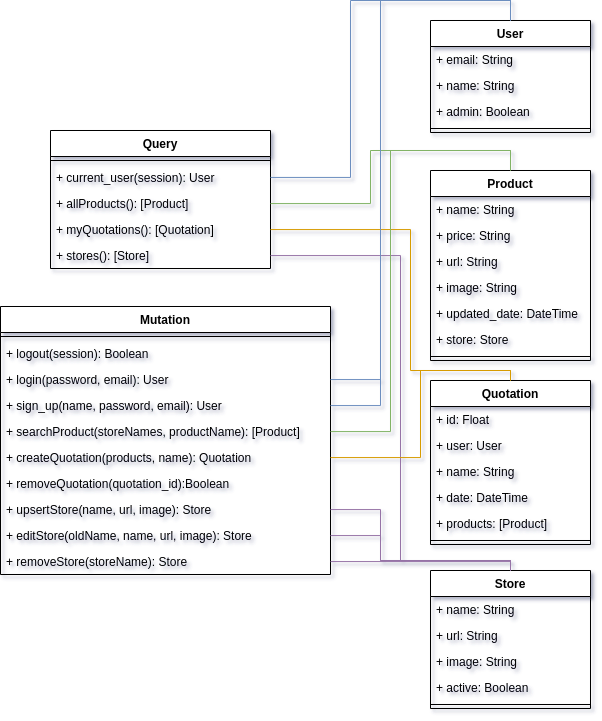

The diagram above was exported from draw.io. Its source (the exported page's mxGraphModel, read from the mxfile embedded in the PNG):
<mxGraphModel dx="920" dy="520" grid="1" gridSize="10" guides="1" tooltips="1" connect="1" arrows="1" fold="1" page="1" pageScale="1" pageWidth="850" pageHeight="1100" math="0" shadow="0">
  <root>
    <mxCell id="0" />
    <mxCell id="1" parent="0" />
    <mxCell id="cXHIjYkGfb6eRTYuZcri-1" value="User" style="swimlane;fontStyle=1;align=center;verticalAlign=top;childLayout=stackLayout;horizontal=1;startSize=26;horizontalStack=0;resizeParent=1;resizeParentMax=0;resizeLast=0;collapsible=1;marginBottom=0;" vertex="1" parent="1">
      <mxGeometry x="520" y="190" width="160" height="112" as="geometry" />
    </mxCell>
    <mxCell id="cXHIjYkGfb6eRTYuZcri-2" value="+ email: String" style="text;strokeColor=none;fillColor=none;align=left;verticalAlign=top;spacingLeft=4;spacingRight=4;overflow=hidden;rotatable=0;points=[[0,0.5],[1,0.5]];portConstraint=eastwest;" vertex="1" parent="cXHIjYkGfb6eRTYuZcri-1">
      <mxGeometry y="26" width="160" height="26" as="geometry" />
    </mxCell>
    <mxCell id="cXHIjYkGfb6eRTYuZcri-26" value="+ name: String" style="text;strokeColor=none;fillColor=none;align=left;verticalAlign=top;spacingLeft=4;spacingRight=4;overflow=hidden;rotatable=0;points=[[0,0.5],[1,0.5]];portConstraint=eastwest;" vertex="1" parent="cXHIjYkGfb6eRTYuZcri-1">
      <mxGeometry y="52" width="160" height="26" as="geometry" />
    </mxCell>
    <mxCell id="cXHIjYkGfb6eRTYuZcri-25" value="+ admin: Boolean" style="text;strokeColor=none;fillColor=none;align=left;verticalAlign=top;spacingLeft=4;spacingRight=4;overflow=hidden;rotatable=0;points=[[0,0.5],[1,0.5]];portConstraint=eastwest;" vertex="1" parent="cXHIjYkGfb6eRTYuZcri-1">
      <mxGeometry y="78" width="160" height="26" as="geometry" />
    </mxCell>
    <mxCell id="cXHIjYkGfb6eRTYuZcri-3" value="" style="line;strokeWidth=1;fillColor=none;align=left;verticalAlign=middle;spacingTop=-1;spacingLeft=3;spacingRight=3;rotatable=0;labelPosition=right;points=[];portConstraint=eastwest;" vertex="1" parent="cXHIjYkGfb6eRTYuZcri-1">
      <mxGeometry y="104" width="160" height="8" as="geometry" />
    </mxCell>
    <mxCell id="cXHIjYkGfb6eRTYuZcri-5" value="Product" style="swimlane;fontStyle=1;align=center;verticalAlign=top;childLayout=stackLayout;horizontal=1;startSize=26;horizontalStack=0;resizeParent=1;resizeParentMax=0;resizeLast=0;collapsible=1;marginBottom=0;" vertex="1" parent="1">
      <mxGeometry x="520" y="340" width="160" height="190" as="geometry" />
    </mxCell>
    <mxCell id="cXHIjYkGfb6eRTYuZcri-27" value="+ name: String" style="text;strokeColor=none;fillColor=none;align=left;verticalAlign=top;spacingLeft=4;spacingRight=4;overflow=hidden;rotatable=0;points=[[0,0.5],[1,0.5]];portConstraint=eastwest;" vertex="1" parent="cXHIjYkGfb6eRTYuZcri-5">
      <mxGeometry y="26" width="160" height="26" as="geometry" />
    </mxCell>
    <mxCell id="cXHIjYkGfb6eRTYuZcri-29" value="+ price: String" style="text;strokeColor=none;fillColor=none;align=left;verticalAlign=top;spacingLeft=4;spacingRight=4;overflow=hidden;rotatable=0;points=[[0,0.5],[1,0.5]];portConstraint=eastwest;" vertex="1" parent="cXHIjYkGfb6eRTYuZcri-5">
      <mxGeometry y="52" width="160" height="26" as="geometry" />
    </mxCell>
    <mxCell id="cXHIjYkGfb6eRTYuZcri-28" value="+ url: String" style="text;strokeColor=none;fillColor=none;align=left;verticalAlign=top;spacingLeft=4;spacingRight=4;overflow=hidden;rotatable=0;points=[[0,0.5],[1,0.5]];portConstraint=eastwest;" vertex="1" parent="cXHIjYkGfb6eRTYuZcri-5">
      <mxGeometry y="78" width="160" height="26" as="geometry" />
    </mxCell>
    <mxCell id="cXHIjYkGfb6eRTYuZcri-31" value="+ image: String" style="text;strokeColor=none;fillColor=none;align=left;verticalAlign=top;spacingLeft=4;spacingRight=4;overflow=hidden;rotatable=0;points=[[0,0.5],[1,0.5]];portConstraint=eastwest;" vertex="1" parent="cXHIjYkGfb6eRTYuZcri-5">
      <mxGeometry y="104" width="160" height="26" as="geometry" />
    </mxCell>
    <mxCell id="cXHIjYkGfb6eRTYuZcri-32" value="+ updated_date: DateTime" style="text;strokeColor=none;fillColor=none;align=left;verticalAlign=top;spacingLeft=4;spacingRight=4;overflow=hidden;rotatable=0;points=[[0,0.5],[1,0.5]];portConstraint=eastwest;" vertex="1" parent="cXHIjYkGfb6eRTYuZcri-5">
      <mxGeometry y="130" width="160" height="26" as="geometry" />
    </mxCell>
    <mxCell id="cXHIjYkGfb6eRTYuZcri-6" value="+ store: Store" style="text;strokeColor=none;fillColor=none;align=left;verticalAlign=top;spacingLeft=4;spacingRight=4;overflow=hidden;rotatable=0;points=[[0,0.5],[1,0.5]];portConstraint=eastwest;" vertex="1" parent="cXHIjYkGfb6eRTYuZcri-5">
      <mxGeometry y="156" width="160" height="26" as="geometry" />
    </mxCell>
    <mxCell id="cXHIjYkGfb6eRTYuZcri-7" value="" style="line;strokeWidth=1;fillColor=none;align=left;verticalAlign=middle;spacingTop=-1;spacingLeft=3;spacingRight=3;rotatable=0;labelPosition=right;points=[];portConstraint=eastwest;" vertex="1" parent="cXHIjYkGfb6eRTYuZcri-5">
      <mxGeometry y="182" width="160" height="8" as="geometry" />
    </mxCell>
    <mxCell id="cXHIjYkGfb6eRTYuZcri-9" value="Quotation" style="swimlane;fontStyle=1;align=center;verticalAlign=top;childLayout=stackLayout;horizontal=1;startSize=26;horizontalStack=0;resizeParent=1;resizeParentMax=0;resizeLast=0;collapsible=1;marginBottom=0;" vertex="1" parent="1">
      <mxGeometry x="520" y="550" width="160" height="164" as="geometry" />
    </mxCell>
    <mxCell id="cXHIjYkGfb6eRTYuZcri-10" value="+ id: Float" style="text;strokeColor=none;fillColor=none;align=left;verticalAlign=top;spacingLeft=4;spacingRight=4;overflow=hidden;rotatable=0;points=[[0,0.5],[1,0.5]];portConstraint=eastwest;" vertex="1" parent="cXHIjYkGfb6eRTYuZcri-9">
      <mxGeometry y="26" width="160" height="26" as="geometry" />
    </mxCell>
    <mxCell id="cXHIjYkGfb6eRTYuZcri-35" value="+ user: User" style="text;strokeColor=none;fillColor=none;align=left;verticalAlign=top;spacingLeft=4;spacingRight=4;overflow=hidden;rotatable=0;points=[[0,0.5],[1,0.5]];portConstraint=eastwest;" vertex="1" parent="cXHIjYkGfb6eRTYuZcri-9">
      <mxGeometry y="52" width="160" height="26" as="geometry" />
    </mxCell>
    <mxCell id="cXHIjYkGfb6eRTYuZcri-37" value="+ name: String" style="text;strokeColor=none;fillColor=none;align=left;verticalAlign=top;spacingLeft=4;spacingRight=4;overflow=hidden;rotatable=0;points=[[0,0.5],[1,0.5]];portConstraint=eastwest;" vertex="1" parent="cXHIjYkGfb6eRTYuZcri-9">
      <mxGeometry y="78" width="160" height="26" as="geometry" />
    </mxCell>
    <mxCell id="cXHIjYkGfb6eRTYuZcri-36" value="+ date: DateTime" style="text;strokeColor=none;fillColor=none;align=left;verticalAlign=top;spacingLeft=4;spacingRight=4;overflow=hidden;rotatable=0;points=[[0,0.5],[1,0.5]];portConstraint=eastwest;" vertex="1" parent="cXHIjYkGfb6eRTYuZcri-9">
      <mxGeometry y="104" width="160" height="26" as="geometry" />
    </mxCell>
    <mxCell id="cXHIjYkGfb6eRTYuZcri-34" value="+ products: [Product]" style="text;strokeColor=none;fillColor=none;align=left;verticalAlign=top;spacingLeft=4;spacingRight=4;overflow=hidden;rotatable=0;points=[[0,0.5],[1,0.5]];portConstraint=eastwest;" vertex="1" parent="cXHIjYkGfb6eRTYuZcri-9">
      <mxGeometry y="130" width="160" height="26" as="geometry" />
    </mxCell>
    <mxCell id="cXHIjYkGfb6eRTYuZcri-11" value="" style="line;strokeWidth=1;fillColor=none;align=left;verticalAlign=middle;spacingTop=-1;spacingLeft=3;spacingRight=3;rotatable=0;labelPosition=right;points=[];portConstraint=eastwest;" vertex="1" parent="cXHIjYkGfb6eRTYuZcri-9">
      <mxGeometry y="156" width="160" height="8" as="geometry" />
    </mxCell>
    <mxCell id="cXHIjYkGfb6eRTYuZcri-13" value="Store" style="swimlane;fontStyle=1;align=center;verticalAlign=top;childLayout=stackLayout;horizontal=1;startSize=26;horizontalStack=0;resizeParent=1;resizeParentMax=0;resizeLast=0;collapsible=1;marginBottom=0;" vertex="1" parent="1">
      <mxGeometry x="520" y="740" width="160" height="138" as="geometry" />
    </mxCell>
    <mxCell id="cXHIjYkGfb6eRTYuZcri-14" value="+ name: String" style="text;strokeColor=none;fillColor=none;align=left;verticalAlign=top;spacingLeft=4;spacingRight=4;overflow=hidden;rotatable=0;points=[[0,0.5],[1,0.5]];portConstraint=eastwest;" vertex="1" parent="cXHIjYkGfb6eRTYuZcri-13">
      <mxGeometry y="26" width="160" height="26" as="geometry" />
    </mxCell>
    <mxCell id="cXHIjYkGfb6eRTYuZcri-40" value="+ url: String" style="text;strokeColor=none;fillColor=none;align=left;verticalAlign=top;spacingLeft=4;spacingRight=4;overflow=hidden;rotatable=0;points=[[0,0.5],[1,0.5]];portConstraint=eastwest;" vertex="1" parent="cXHIjYkGfb6eRTYuZcri-13">
      <mxGeometry y="52" width="160" height="26" as="geometry" />
    </mxCell>
    <mxCell id="cXHIjYkGfb6eRTYuZcri-41" value="+ image: String" style="text;strokeColor=none;fillColor=none;align=left;verticalAlign=top;spacingLeft=4;spacingRight=4;overflow=hidden;rotatable=0;points=[[0,0.5],[1,0.5]];portConstraint=eastwest;" vertex="1" parent="cXHIjYkGfb6eRTYuZcri-13">
      <mxGeometry y="78" width="160" height="26" as="geometry" />
    </mxCell>
    <mxCell id="cXHIjYkGfb6eRTYuZcri-39" value="+ active: Boolean" style="text;strokeColor=none;fillColor=none;align=left;verticalAlign=top;spacingLeft=4;spacingRight=4;overflow=hidden;rotatable=0;points=[[0,0.5],[1,0.5]];portConstraint=eastwest;" vertex="1" parent="cXHIjYkGfb6eRTYuZcri-13">
      <mxGeometry y="104" width="160" height="26" as="geometry" />
    </mxCell>
    <mxCell id="cXHIjYkGfb6eRTYuZcri-15" value="" style="line;strokeWidth=1;fillColor=none;align=left;verticalAlign=middle;spacingTop=-1;spacingLeft=3;spacingRight=3;rotatable=0;labelPosition=right;points=[];portConstraint=eastwest;" vertex="1" parent="cXHIjYkGfb6eRTYuZcri-13">
      <mxGeometry y="130" width="160" height="8" as="geometry" />
    </mxCell>
    <mxCell id="cXHIjYkGfb6eRTYuZcri-21" value="Mutation" style="swimlane;fontStyle=1;align=center;verticalAlign=top;childLayout=stackLayout;horizontal=1;startSize=26;horizontalStack=0;resizeParent=1;resizeParentMax=0;resizeLast=0;collapsible=1;marginBottom=0;" vertex="1" parent="1">
      <mxGeometry x="90" y="476" width="330" height="268" as="geometry" />
    </mxCell>
    <mxCell id="cXHIjYkGfb6eRTYuZcri-23" value="" style="line;strokeWidth=1;fillColor=none;align=left;verticalAlign=middle;spacingTop=-1;spacingLeft=3;spacingRight=3;rotatable=0;labelPosition=right;points=[];portConstraint=eastwest;" vertex="1" parent="cXHIjYkGfb6eRTYuZcri-21">
      <mxGeometry y="26" width="330" height="8" as="geometry" />
    </mxCell>
    <mxCell id="cXHIjYkGfb6eRTYuZcri-45" value="+ logout(session): Boolean" style="text;strokeColor=none;fillColor=none;align=left;verticalAlign=top;spacingLeft=4;spacingRight=4;overflow=hidden;rotatable=0;points=[[0,0.5],[1,0.5]];portConstraint=eastwest;" vertex="1" parent="cXHIjYkGfb6eRTYuZcri-21">
      <mxGeometry y="34" width="330" height="26" as="geometry" />
    </mxCell>
    <mxCell id="cXHIjYkGfb6eRTYuZcri-46" value="+ login(password, email): User" style="text;strokeColor=none;fillColor=none;align=left;verticalAlign=top;spacingLeft=4;spacingRight=4;overflow=hidden;rotatable=0;points=[[0,0.5],[1,0.5]];portConstraint=eastwest;" vertex="1" parent="cXHIjYkGfb6eRTYuZcri-21">
      <mxGeometry y="60" width="330" height="26" as="geometry" />
    </mxCell>
    <mxCell id="cXHIjYkGfb6eRTYuZcri-47" value="+ sign_up(name, password, email): User" style="text;strokeColor=none;fillColor=none;align=left;verticalAlign=top;spacingLeft=4;spacingRight=4;overflow=hidden;rotatable=0;points=[[0,0.5],[1,0.5]];portConstraint=eastwest;" vertex="1" parent="cXHIjYkGfb6eRTYuZcri-21">
      <mxGeometry y="86" width="330" height="26" as="geometry" />
    </mxCell>
    <mxCell id="cXHIjYkGfb6eRTYuZcri-51" value="+ searchProduct(storeNames, productName): [Product]" style="text;strokeColor=none;fillColor=none;align=left;verticalAlign=top;spacingLeft=4;spacingRight=4;overflow=hidden;rotatable=0;points=[[0,0.5],[1,0.5]];portConstraint=eastwest;" vertex="1" parent="cXHIjYkGfb6eRTYuZcri-21">
      <mxGeometry y="112" width="330" height="26" as="geometry" />
    </mxCell>
    <mxCell id="cXHIjYkGfb6eRTYuZcri-50" value="+ createQuotation(products, name): Quotation" style="text;strokeColor=none;fillColor=none;align=left;verticalAlign=top;spacingLeft=4;spacingRight=4;overflow=hidden;rotatable=0;points=[[0,0.5],[1,0.5]];portConstraint=eastwest;" vertex="1" parent="cXHIjYkGfb6eRTYuZcri-21">
      <mxGeometry y="138" width="330" height="26" as="geometry" />
    </mxCell>
    <mxCell id="cXHIjYkGfb6eRTYuZcri-48" value="+ removeQuotation(quotation_id):Boolean" style="text;strokeColor=none;fillColor=none;align=left;verticalAlign=top;spacingLeft=4;spacingRight=4;overflow=hidden;rotatable=0;points=[[0,0.5],[1,0.5]];portConstraint=eastwest;" vertex="1" parent="cXHIjYkGfb6eRTYuZcri-21">
      <mxGeometry y="164" width="330" height="26" as="geometry" />
    </mxCell>
    <mxCell id="cXHIjYkGfb6eRTYuZcri-49" value="+ upsertStore(name, url, image): Store" style="text;strokeColor=none;fillColor=none;align=left;verticalAlign=top;spacingLeft=4;spacingRight=4;overflow=hidden;rotatable=0;points=[[0,0.5],[1,0.5]];portConstraint=eastwest;" vertex="1" parent="cXHIjYkGfb6eRTYuZcri-21">
      <mxGeometry y="190" width="330" height="26" as="geometry" />
    </mxCell>
    <mxCell id="cXHIjYkGfb6eRTYuZcri-24" value="+ editStore(oldName, name, url, image): Store" style="text;strokeColor=none;fillColor=none;align=left;verticalAlign=top;spacingLeft=4;spacingRight=4;overflow=hidden;rotatable=0;points=[[0,0.5],[1,0.5]];portConstraint=eastwest;" vertex="1" parent="cXHIjYkGfb6eRTYuZcri-21">
      <mxGeometry y="216" width="330" height="26" as="geometry" />
    </mxCell>
    <mxCell id="cXHIjYkGfb6eRTYuZcri-52" value="+ removeStore(storeName): Store" style="text;strokeColor=none;fillColor=none;align=left;verticalAlign=top;spacingLeft=4;spacingRight=4;overflow=hidden;rotatable=0;points=[[0,0.5],[1,0.5]];portConstraint=eastwest;" vertex="1" parent="cXHIjYkGfb6eRTYuZcri-21">
      <mxGeometry y="242" width="330" height="26" as="geometry" />
    </mxCell>
    <mxCell id="cXHIjYkGfb6eRTYuZcri-17" value="Query" style="swimlane;fontStyle=1;align=center;verticalAlign=top;childLayout=stackLayout;horizontal=1;startSize=26;horizontalStack=0;resizeParent=1;resizeParentMax=0;resizeLast=0;collapsible=1;marginBottom=0;" vertex="1" parent="1">
      <mxGeometry x="140" y="300" width="220" height="138" as="geometry" />
    </mxCell>
    <mxCell id="cXHIjYkGfb6eRTYuZcri-19" value="" style="line;strokeWidth=1;fillColor=none;align=left;verticalAlign=middle;spacingTop=-1;spacingLeft=3;spacingRight=3;rotatable=0;labelPosition=right;points=[];portConstraint=eastwest;" vertex="1" parent="cXHIjYkGfb6eRTYuZcri-17">
      <mxGeometry y="26" width="220" height="8" as="geometry" />
    </mxCell>
    <mxCell id="cXHIjYkGfb6eRTYuZcri-42" value="+ current_user(session): User" style="text;strokeColor=none;fillColor=none;align=left;verticalAlign=top;spacingLeft=4;spacingRight=4;overflow=hidden;rotatable=0;points=[[0,0.5],[1,0.5]];portConstraint=eastwest;" vertex="1" parent="cXHIjYkGfb6eRTYuZcri-17">
      <mxGeometry y="34" width="220" height="26" as="geometry" />
    </mxCell>
    <mxCell id="cXHIjYkGfb6eRTYuZcri-44" value="+ allProducts(): [Product]" style="text;strokeColor=none;fillColor=none;align=left;verticalAlign=top;spacingLeft=4;spacingRight=4;overflow=hidden;rotatable=0;points=[[0,0.5],[1,0.5]];portConstraint=eastwest;" vertex="1" parent="cXHIjYkGfb6eRTYuZcri-17">
      <mxGeometry y="60" width="220" height="26" as="geometry" />
    </mxCell>
    <mxCell id="cXHIjYkGfb6eRTYuZcri-43" value="+ myQuotations(): [Quotation]" style="text;strokeColor=none;fillColor=none;align=left;verticalAlign=top;spacingLeft=4;spacingRight=4;overflow=hidden;rotatable=0;points=[[0,0.5],[1,0.5]];portConstraint=eastwest;" vertex="1" parent="cXHIjYkGfb6eRTYuZcri-17">
      <mxGeometry y="86" width="220" height="26" as="geometry" />
    </mxCell>
    <mxCell id="cXHIjYkGfb6eRTYuZcri-20" value="+ stores(): [Store]" style="text;strokeColor=none;fillColor=none;align=left;verticalAlign=top;spacingLeft=4;spacingRight=4;overflow=hidden;rotatable=0;points=[[0,0.5],[1,0.5]];portConstraint=eastwest;" vertex="1" parent="cXHIjYkGfb6eRTYuZcri-17">
      <mxGeometry y="112" width="220" height="26" as="geometry" />
    </mxCell>
    <mxCell id="cXHIjYkGfb6eRTYuZcri-53" style="edgeStyle=orthogonalEdgeStyle;rounded=0;orthogonalLoop=1;jettySize=auto;html=1;entryX=0.5;entryY=0;entryDx=0;entryDy=0;endArrow=none;endFill=0;fillColor=#dae8fc;strokeColor=#6c8ebf;" edge="1" parent="1" source="cXHIjYkGfb6eRTYuZcri-42" target="cXHIjYkGfb6eRTYuZcri-1">
      <mxGeometry relative="1" as="geometry" />
    </mxCell>
    <mxCell id="cXHIjYkGfb6eRTYuZcri-54" style="edgeStyle=orthogonalEdgeStyle;rounded=0;orthogonalLoop=1;jettySize=auto;html=1;entryX=0.5;entryY=0;entryDx=0;entryDy=0;endArrow=none;endFill=0;fillColor=#d5e8d4;strokeColor=#82b366;" edge="1" parent="1" source="cXHIjYkGfb6eRTYuZcri-44" target="cXHIjYkGfb6eRTYuZcri-5">
      <mxGeometry relative="1" as="geometry">
        <Array as="points">
          <mxPoint x="460" y="373" />
          <mxPoint x="460" y="320" />
          <mxPoint x="600" y="320" />
        </Array>
      </mxGeometry>
    </mxCell>
    <mxCell id="cXHIjYkGfb6eRTYuZcri-55" style="edgeStyle=orthogonalEdgeStyle;rounded=0;orthogonalLoop=1;jettySize=auto;html=1;entryX=0.5;entryY=0;entryDx=0;entryDy=0;endArrow=none;endFill=0;fillColor=#ffe6cc;strokeColor=#d79b00;" edge="1" parent="1" source="cXHIjYkGfb6eRTYuZcri-43" target="cXHIjYkGfb6eRTYuZcri-9">
      <mxGeometry relative="1" as="geometry">
        <Array as="points">
          <mxPoint x="500" y="399" />
          <mxPoint x="500" y="540" />
          <mxPoint x="600" y="540" />
        </Array>
      </mxGeometry>
    </mxCell>
    <mxCell id="cXHIjYkGfb6eRTYuZcri-56" style="edgeStyle=orthogonalEdgeStyle;rounded=0;orthogonalLoop=1;jettySize=auto;html=1;entryX=0.5;entryY=0;entryDx=0;entryDy=0;endArrow=none;endFill=0;fillColor=#e1d5e7;strokeColor=#9673a6;" edge="1" parent="1" source="cXHIjYkGfb6eRTYuZcri-20" target="cXHIjYkGfb6eRTYuZcri-13">
      <mxGeometry relative="1" as="geometry">
        <Array as="points">
          <mxPoint x="490" y="425" />
          <mxPoint x="490" y="730" />
          <mxPoint x="600" y="730" />
        </Array>
      </mxGeometry>
    </mxCell>
    <mxCell id="cXHIjYkGfb6eRTYuZcri-57" style="edgeStyle=orthogonalEdgeStyle;rounded=0;orthogonalLoop=1;jettySize=auto;html=1;entryX=0.5;entryY=0;entryDx=0;entryDy=0;endArrow=none;endFill=0;fillColor=#dae8fc;strokeColor=#6c8ebf;" edge="1" parent="1" source="cXHIjYkGfb6eRTYuZcri-46" target="cXHIjYkGfb6eRTYuZcri-1">
      <mxGeometry relative="1" as="geometry" />
    </mxCell>
    <mxCell id="cXHIjYkGfb6eRTYuZcri-58" style="edgeStyle=orthogonalEdgeStyle;rounded=0;orthogonalLoop=1;jettySize=auto;html=1;entryX=0.5;entryY=0;entryDx=0;entryDy=0;endArrow=none;endFill=0;fillColor=#dae8fc;strokeColor=#6c8ebf;" edge="1" parent="1" source="cXHIjYkGfb6eRTYuZcri-47" target="cXHIjYkGfb6eRTYuZcri-1">
      <mxGeometry relative="1" as="geometry" />
    </mxCell>
    <mxCell id="cXHIjYkGfb6eRTYuZcri-59" style="edgeStyle=orthogonalEdgeStyle;rounded=0;orthogonalLoop=1;jettySize=auto;html=1;entryX=0.5;entryY=0;entryDx=0;entryDy=0;endArrow=none;endFill=0;fillColor=#d5e8d4;strokeColor=#82b366;" edge="1" parent="1" source="cXHIjYkGfb6eRTYuZcri-51" target="cXHIjYkGfb6eRTYuZcri-5">
      <mxGeometry relative="1" as="geometry">
        <Array as="points">
          <mxPoint x="480" y="601" />
          <mxPoint x="480" y="320" />
          <mxPoint x="600" y="320" />
        </Array>
      </mxGeometry>
    </mxCell>
    <mxCell id="cXHIjYkGfb6eRTYuZcri-60" style="edgeStyle=orthogonalEdgeStyle;rounded=0;orthogonalLoop=1;jettySize=auto;html=1;entryX=0.5;entryY=0;entryDx=0;entryDy=0;endArrow=none;endFill=0;fillColor=#ffe6cc;strokeColor=#d79b00;" edge="1" parent="1" source="cXHIjYkGfb6eRTYuZcri-50" target="cXHIjYkGfb6eRTYuZcri-9">
      <mxGeometry relative="1" as="geometry">
        <Array as="points">
          <mxPoint x="510" y="627" />
          <mxPoint x="510" y="540" />
          <mxPoint x="600" y="540" />
        </Array>
      </mxGeometry>
    </mxCell>
    <mxCell id="cXHIjYkGfb6eRTYuZcri-61" style="edgeStyle=orthogonalEdgeStyle;rounded=0;orthogonalLoop=1;jettySize=auto;html=1;endArrow=none;endFill=0;fillColor=#e1d5e7;strokeColor=#9673a6;" edge="1" parent="1" source="cXHIjYkGfb6eRTYuZcri-49" target="cXHIjYkGfb6eRTYuZcri-13">
      <mxGeometry relative="1" as="geometry">
        <Array as="points">
          <mxPoint x="470" y="679" />
          <mxPoint x="470" y="730" />
          <mxPoint x="600" y="730" />
        </Array>
      </mxGeometry>
    </mxCell>
    <mxCell id="cXHIjYkGfb6eRTYuZcri-62" style="edgeStyle=orthogonalEdgeStyle;rounded=0;orthogonalLoop=1;jettySize=auto;html=1;entryX=0.5;entryY=0;entryDx=0;entryDy=0;endArrow=none;endFill=0;fillColor=#e1d5e7;strokeColor=#9673a6;" edge="1" parent="1" source="cXHIjYkGfb6eRTYuZcri-24" target="cXHIjYkGfb6eRTYuZcri-13">
      <mxGeometry relative="1" as="geometry">
        <Array as="points">
          <mxPoint x="470" y="705" />
          <mxPoint x="470" y="730" />
          <mxPoint x="600" y="730" />
        </Array>
      </mxGeometry>
    </mxCell>
    <mxCell id="cXHIjYkGfb6eRTYuZcri-63" style="edgeStyle=orthogonalEdgeStyle;rounded=0;orthogonalLoop=1;jettySize=auto;html=1;entryX=0.5;entryY=0;entryDx=0;entryDy=0;endArrow=none;endFill=0;fillColor=#e1d5e7;strokeColor=#9673a6;" edge="1" parent="1" source="cXHIjYkGfb6eRTYuZcri-52" target="cXHIjYkGfb6eRTYuZcri-13">
      <mxGeometry relative="1" as="geometry">
        <Array as="points">
          <mxPoint x="600" y="731" />
        </Array>
      </mxGeometry>
    </mxCell>
  </root>
</mxGraphModel>